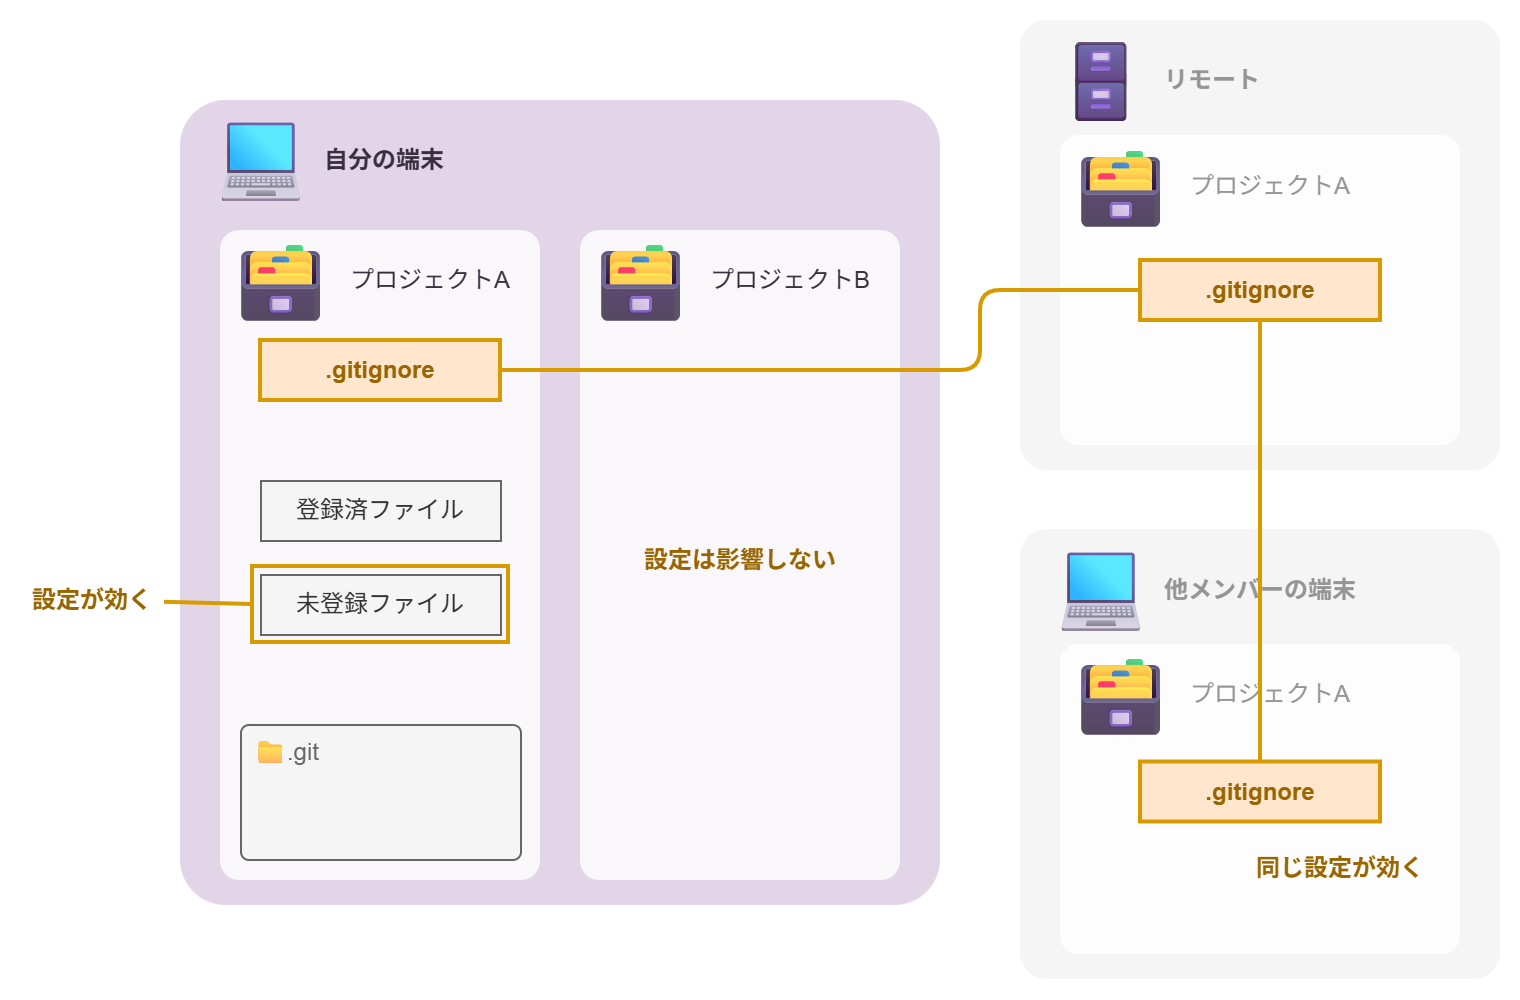

The diagram above was exported from draw.io. Its source (the exported page's mxGraphModel, read from the mxfile embedded in the PNG):
<mxGraphModel dx="1570" dy="974" grid="1" gridSize="10" guides="1" tooltips="1" connect="1" arrows="1" fold="1" page="1" pageScale="1" pageWidth="1600" pageHeight="900" background="#ffffff" math="0" shadow="0">
  <root>
    <mxCell id="0" />
    <mxCell id="1" parent="0" />
    <mxCell id="zDUh4xEQSSpWbwebGkDF-4" parent="1" style="rounded=1;whiteSpace=wrap;html=1;strokeColor=none;align=center;verticalAlign=middle;arcSize=6;fontFamily=Helvetica;fontSize=12;fillColor=#e1d5e7;" value="" vertex="1">
      <mxGeometry height="402.5" width="380" x="220" y="280" as="geometry" />
    </mxCell>
    <mxCell id="zDUh4xEQSSpWbwebGkDF-1" parent="1" style="text;html=1;align=center;verticalAlign=middle;resizable=0;points=[];autosize=1;strokeColor=none;fillColor=none;fontSize=40;" value="💻" vertex="1">
      <mxGeometry height="60" width="80" x="220" y="280" as="geometry" />
    </mxCell>
    <mxCell id="zDUh4xEQSSpWbwebGkDF-5" parent="1" style="rounded=1;whiteSpace=wrap;html=1;arcSize=6;opacity=80;opacityGroup=1;strokeColor=none;" value="" vertex="1">
      <mxGeometry height="325" width="160" x="240" y="345" as="geometry" />
    </mxCell>
    <mxCell id="zDUh4xEQSSpWbwebGkDF-6" parent="1" style="text;html=1;align=center;verticalAlign=middle;resizable=0;points=[];autosize=1;strokeColor=none;fillColor=none;fontSize=40;" value="🗃" vertex="1">
      <mxGeometry height="60" width="80" x="230" y="340" as="geometry" />
    </mxCell>
    <mxCell id="zDUh4xEQSSpWbwebGkDF-11" parent="1" style="text;html=1;whiteSpace=wrap;strokeColor=none;fillColor=none;align=left;verticalAlign=middle;rounded=0;fontColor=light-dark(#392F3F,#392F3F);fontStyle=1" value="自分の端末" vertex="1">
      <mxGeometry height="30" width="80" x="290" y="295" as="geometry" />
    </mxCell>
    <mxCell id="zDUh4xEQSSpWbwebGkDF-20" parent="1" style="text;html=1;whiteSpace=wrap;strokeColor=none;fillColor=none;align=center;verticalAlign=middle;rounded=0;fontFamily=Helvetica;fontSize=12;fontColor=light-dark(#392F3F,#392F3F);fontStyle=0;" value="プロジェクトA" vertex="1">
      <mxGeometry height="30" width="90" x="300" y="355" as="geometry" />
    </mxCell>
    <mxCell id="zDUh4xEQSSpWbwebGkDF-21" parent="1" style="rounded=1;whiteSpace=wrap;html=1;arcSize=6;opacity=80;opacityGroup=1;strokeColor=none;" value="" vertex="1">
      <mxGeometry height="325" width="160" x="420" y="345" as="geometry" />
    </mxCell>
    <mxCell id="zDUh4xEQSSpWbwebGkDF-22" parent="1" style="text;html=1;align=center;verticalAlign=middle;resizable=0;points=[];autosize=1;strokeColor=none;fillColor=none;fontSize=40;" value="🗃" vertex="1">
      <mxGeometry height="60" width="80" x="410" y="340" as="geometry" />
    </mxCell>
    <mxCell id="zDUh4xEQSSpWbwebGkDF-23" parent="1" style="text;html=1;whiteSpace=wrap;strokeColor=none;fillColor=none;align=center;verticalAlign=middle;rounded=0;fontFamily=Helvetica;fontSize=12;fontColor=light-dark(#392F3F,#392F3F);fontStyle=0;" value="プロジェクトB" vertex="1">
      <mxGeometry height="30" width="90" x="480" y="355" as="geometry" />
    </mxCell>
    <mxCell id="zDUh4xEQSSpWbwebGkDF-24" parent="1" style="rounded=1;whiteSpace=wrap;html=1;strokeColor=none;align=center;verticalAlign=middle;arcSize=6;fontFamily=Helvetica;fontSize=12;fillColor=#f5f5f5;fontColor=#333333;" value="" vertex="1">
      <mxGeometry height="225" width="240" x="640" y="494.5" as="geometry" />
    </mxCell>
    <mxCell id="zDUh4xEQSSpWbwebGkDF-25" parent="1" style="text;html=1;align=center;verticalAlign=middle;resizable=0;points=[];autosize=1;strokeColor=none;fillColor=none;fontSize=40;" value="💻" vertex="1">
      <mxGeometry height="60" width="80" x="640" y="494.5" as="geometry" />
    </mxCell>
    <mxCell id="zDUh4xEQSSpWbwebGkDF-26" parent="1" style="text;html=1;whiteSpace=wrap;align=left;verticalAlign=middle;rounded=0;fontColor=#959595;fontStyle=1" value="他メンバーの端末" vertex="1">
      <mxGeometry height="30" width="150" x="710" y="509.5" as="geometry" />
    </mxCell>
    <mxCell id="zDUh4xEQSSpWbwebGkDF-27" parent="1" style="rounded=1;whiteSpace=wrap;html=1;strokeColor=none;align=center;verticalAlign=middle;arcSize=6;fontFamily=Helvetica;fontSize=12;fillColor=#f5f5f5;fontColor=#333333;" value="" vertex="1">
      <mxGeometry height="225" width="240" x="640" y="240" as="geometry" />
    </mxCell>
    <mxCell id="zDUh4xEQSSpWbwebGkDF-29" parent="1" style="text;html=1;whiteSpace=wrap;strokeColor=none;fillColor=none;align=left;verticalAlign=middle;rounded=0;fontColor=#959595;fontStyle=1" value="リモート" vertex="1">
      <mxGeometry height="30" width="150" x="710" y="255" as="geometry" />
    </mxCell>
    <mxCell id="zDUh4xEQSSpWbwebGkDF-32" parent="1" style="text;html=1;align=center;verticalAlign=middle;resizable=0;points=[];autosize=1;strokeColor=none;fillColor=none;fontSize=40;" value="&lt;span style=&quot;color: rgb(0, 0, 0);&quot;&gt;🗄&lt;/span&gt;" vertex="1">
      <mxGeometry height="60" width="80" x="640" y="240" as="geometry" />
    </mxCell>
    <mxCell id="zDUh4xEQSSpWbwebGkDF-33" parent="1" style="rounded=1;whiteSpace=wrap;html=1;arcSize=6;opacity=80;opacityGroup=1;strokeColor=none;" value="" vertex="1">
      <mxGeometry height="155" width="200" x="660" y="297.5" as="geometry" />
    </mxCell>
    <mxCell id="zDUh4xEQSSpWbwebGkDF-34" parent="1" style="text;html=1;align=center;verticalAlign=middle;resizable=0;points=[];autosize=1;strokeColor=none;fillColor=none;fontSize=40;" value="🗃" vertex="1">
      <mxGeometry height="60" width="80" x="650" y="292.5" as="geometry" />
    </mxCell>
    <mxCell id="zDUh4xEQSSpWbwebGkDF-35" parent="1" style="text;html=1;whiteSpace=wrap;strokeColor=none;fillColor=none;align=center;verticalAlign=middle;rounded=0;fontFamily=Helvetica;fontSize=12;fontColor=light-dark(#959595,#392F3F);fontStyle=0;" value="プロジェクトA" vertex="1">
      <mxGeometry height="30" width="90" x="720" y="307.5" as="geometry" />
    </mxCell>
    <mxCell id="zDUh4xEQSSpWbwebGkDF-64" parent="1" style="whiteSpace=wrap;html=1;fillColor=none;strokeColor=#d79b00;fontSize=12;strokeWidth=2;" value="" vertex="1">
      <mxGeometry height="38" width="128" x="256" y="513" as="geometry" />
    </mxCell>
    <mxCell id="zDUh4xEQSSpWbwebGkDF-36" parent="1" style="rounded=1;whiteSpace=wrap;html=1;arcSize=6;opacity=80;opacityGroup=1;strokeColor=none;" value="" vertex="1">
      <mxGeometry height="155" width="200" x="660" y="552" as="geometry" />
    </mxCell>
    <mxCell id="zDUh4xEQSSpWbwebGkDF-37" parent="1" style="text;html=1;align=center;verticalAlign=middle;resizable=0;points=[];autosize=1;strokeColor=none;fillColor=none;fontSize=40;" value="🗃" vertex="1">
      <mxGeometry height="60" width="80" x="650" y="547" as="geometry" />
    </mxCell>
    <mxCell id="zDUh4xEQSSpWbwebGkDF-38" parent="1" style="text;html=1;whiteSpace=wrap;strokeColor=none;fillColor=none;align=center;verticalAlign=middle;rounded=0;fontFamily=Helvetica;fontSize=12;fontColor=light-dark(#959595,#392F3F);fontStyle=0;" value="プロジェクトA" vertex="1">
      <mxGeometry height="30" width="90" x="720" y="562" as="geometry" />
    </mxCell>
    <mxCell id="zDUh4xEQSSpWbwebGkDF-40" parent="1" style="whiteSpace=wrap;html=1;rounded=1;align=left;verticalAlign=top;arcSize=6;fontFamily=Helvetica;fontSize=12;fillColor=#f5f5f5;labelPosition=center;verticalLabelPosition=middle;strokeColor=#666666;fontColor=light-dark(#666666,#C1C1C1);spacingTop=0;spacingLeft=5;" value="📁.git" vertex="1">
      <mxGeometry height="67.5" width="140" x="250" y="592" as="geometry" />
    </mxCell>
    <mxCell id="zDUh4xEQSSpWbwebGkDF-43" parent="1" style="whiteSpace=wrap;fillColor=#f5f5f5;strokeColor=#666666;fontColor=#333333;" value="未登録ファイル" vertex="1">
      <mxGeometry height="30" width="120" x="260" y="517" as="geometry" />
    </mxCell>
    <mxCell id="zDUh4xEQSSpWbwebGkDF-44" parent="1" style="whiteSpace=wrap;fillColor=#f5f5f5;strokeColor=#666666;fontColor=#333333;" value="登録済ファイル" vertex="1">
      <mxGeometry height="30" width="120" x="260" y="470" as="geometry" />
    </mxCell>
    <mxCell id="zDUh4xEQSSpWbwebGkDF-57" edge="1" parent="1" source="zDUh4xEQSSpWbwebGkDF-48" style="edgeStyle=orthogonalEdgeStyle;shape=connector;rounded=1;html=1;strokeColor=#d79b00;strokeWidth=2;align=center;verticalAlign=middle;fontFamily=Helvetica;fontSize=11;fontColor=default;labelBackgroundColor=default;endArrow=none;endFill=0;fillColor=#ffe6cc;" target="zDUh4xEQSSpWbwebGkDF-55">
      <mxGeometry relative="1" x="0.1278" as="geometry">
        <Array as="points">
          <mxPoint x="620" y="415" />
          <mxPoint x="620" y="375" />
        </Array>
      </mxGeometry>
    </mxCell>
    <mxCell id="zDUh4xEQSSpWbwebGkDF-48" parent="1" style="whiteSpace=wrap;html=1;fillColor=#ffe6cc;strokeColor=#d79b00;fontSize=12;strokeWidth=2;fontFamily=Helvetica;fontColor=#996500;fontStyle=1;align=center;verticalAlign=middle;" value=".gitignore" vertex="1">
      <mxGeometry height="30" width="120" x="260" y="400" as="geometry" />
    </mxCell>
    <mxCell id="zDUh4xEQSSpWbwebGkDF-58" edge="1" parent="1" source="zDUh4xEQSSpWbwebGkDF-55" style="edgeStyle=orthogonalEdgeStyle;shape=connector;rounded=1;html=1;strokeColor=#d79b00;strokeWidth=2;align=center;verticalAlign=middle;fontFamily=Helvetica;fontSize=11;fontColor=default;labelBackgroundColor=default;endArrow=none;endFill=0;fillColor=#ffe6cc;" target="zDUh4xEQSSpWbwebGkDF-56">
      <mxGeometry relative="1" x="-0.0019" as="geometry" />
    </mxCell>
    <mxCell id="zDUh4xEQSSpWbwebGkDF-55" parent="1" style="whiteSpace=wrap;html=1;fillColor=#ffe6cc;strokeColor=#d79b00;fontSize=12;strokeWidth=2;fontFamily=Helvetica;fontColor=#996500;fontStyle=1;align=center;verticalAlign=middle;" value=".gitignore" vertex="1">
      <mxGeometry height="30" width="120" x="700" y="360" as="geometry" />
    </mxCell>
    <mxCell id="zDUh4xEQSSpWbwebGkDF-56" parent="1" style="whiteSpace=wrap;html=1;fillColor=#ffe6cc;strokeColor=#d79b00;fontSize=12;strokeWidth=2;fontFamily=Helvetica;fontColor=#996500;fontStyle=1;align=center;verticalAlign=middle;" value=".gitignore" vertex="1">
      <mxGeometry height="30" width="120" x="700" y="610.75" as="geometry" />
    </mxCell>
    <mxCell id="zDUh4xEQSSpWbwebGkDF-62" edge="1" parent="1" source="zDUh4xEQSSpWbwebGkDF-61" style="edgeStyle=none;shape=connector;rounded=1;html=1;strokeColor=#d79b00;strokeWidth=2;align=center;verticalAlign=middle;fontFamily=Helvetica;fontSize=11;fontColor=default;labelBackgroundColor=default;endArrow=none;endFill=0;fillColor=#ffe6cc;entryX=0;entryY=0.5;entryDx=0;entryDy=0;" target="zDUh4xEQSSpWbwebGkDF-64">
      <mxGeometry relative="1" as="geometry">
        <mxPoint x="180" y="530" as="targetPoint" />
      </mxGeometry>
    </mxCell>
    <mxCell id="zDUh4xEQSSpWbwebGkDF-61" parent="1" style="text;strokeColor=none;fillColor=none;align=center;verticalAlign=middle;rounded=0;whiteSpace=wrap;fontFamily=Helvetica;fontSize=12;fontColor=#996500;labelBackgroundColor=default;fontStyle=1;" value="設定が効く" vertex="1">
      <mxGeometry height="30" width="72" x="140" y="515" as="geometry" />
    </mxCell>
    <mxCell id="zDUh4xEQSSpWbwebGkDF-65" parent="1" style="text;strokeColor=none;fillColor=none;align=center;verticalAlign=middle;rounded=0;fontStyle=1;whiteSpace=wrap;fontColor=#996500;" value="同じ設定が効く" vertex="1">
      <mxGeometry height="30" width="110" x="745" y="649" as="geometry" />
    </mxCell>
    <mxCell id="yVks-oJULjH5QfDOfWdK-1" parent="1" style="text;strokeColor=none;fillColor=none;align=center;verticalAlign=middle;rounded=0;whiteSpace=wrap;fontFamily=Helvetica;fontSize=12;fontColor=#996500;labelBackgroundColor=none;fontStyle=1;" value="設定は影響しない" vertex="1">
      <mxGeometry height="30" width="106" x="447" y="494.5" as="geometry" />
    </mxCell>
  </root>
</mxGraphModel>